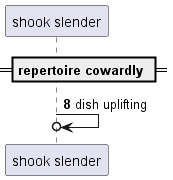

The diagram above was rendered by PlantUML. Its source (embedded in the PNG):
@startuml
participant "shook slender" as 0
== repertoire cowardly ==
autonumber 8 8
0 ->o 0: dish uplifting
autonumber stop
@enduml